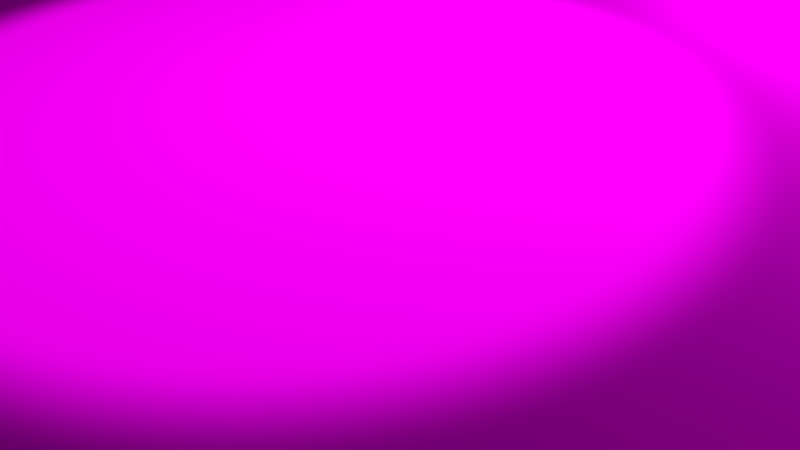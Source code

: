 # Source: Map.blend  (saved by Blender 2.78.0; exported with 4.5.12 LTS)
import bpy
from mathutils import Matrix  # noqa: F401  (used for matrix-valued properties, if any)

bpy.ops.wm.read_factory_settings(use_empty=True)
scene = bpy.context.scene
scene.name = 'Scene'

# ---- collections
col_collection_1 = bpy.data.collections.new('Collection 1'); scene.collection.children.link(col_collection_1)

# ---- images (referenced by path relative to the original .blend; pixels are not part of the script)
import os
ASSET_DIR = os.environ.get("B2B_ASSET_DIR", "")  # directory of the original .blend (textures are referenced by path, not embedded)
HERE = os.path.dirname(os.path.abspath(__file__))  # packed textures are extracted next to this script under _unpacked/

def load_image(name, relpath, width, height, colorspace="sRGB"):
    """Load a texture the original file referenced (path relative to the .blend, or extracted next to this script)."""
    p = next((c for c in (os.path.join(HERE, relpath), os.path.join(ASSET_DIR, relpath)) if relpath and os.path.exists(c)), "")
    if p:
        img = bpy.data.images.load(p, check_existing=True)
        img.name = name
    else:  # same state as the original file: an image datablock whose file is absent (Cycles renders it pink)
        img = bpy.data.images.new(name, width, height)
        img.source = "FILE"
        img.filepath = "//" + (relpath or name)
    img.colorspace_settings.name = colorspace
    return img
img_fondcarte_jpg_001 = load_image('fondcarte.jpg.001', 'rsrc/fondcarte.jpg', 1024, 1024, 'sRGB')

# ---- materials (node trees are filled in below, after node groups)
mat_fondcarte = bpy.data.materials.new('fondcarte')
mat_fondcarte.alpha_threshold = 0.0
mat_fondcarte.roughness = 0.5

# ---- material node trees
mat_fondcarte.use_nodes = True; mat_fondcarte.node_tree.nodes.clear()
_N = mat_fondcarte.node_tree.nodes; _L = mat_fondcarte.node_tree.links
n0 = _N.new('ShaderNodeTexImage'); n0.name = 'Image Texture'; n0.location = (-259, 300)
n0.width = 299
n0.image = img_fondcarte_jpg_001
n1 = _N.new('ShaderNodeBsdfDiffuse'); n1.name = 'Diffuse BSDF'; n1.location = (117, 324)
n2 = _N.new('ShaderNodeTexNoise'); n2.name = 'Noise Texture'; n2.location = (127, 134)
n2.inputs[2].default_value = 25.0
n2.inputs[3].default_value = 10.0
n3 = _N.new('ShaderNodeMath'); n3.name = 'Math'; n3.location = (481, 243)
n4 = _N.new('ShaderNodeTexNoise'); n4.name = 'Noise Texture.001'; n4.location = (332, 50)
n4.inputs[2].default_value = 15.0
n4.inputs[3].default_value = 0.0
n5 = _N.new('ShaderNodeOutputMaterial'); n5.name = 'Material Output'; n5.location = (692, 294)
_L.new(n0.outputs[0], n1.inputs[0])
_L.new(n1.outputs[0], n5.inputs[0])
_L.new(n2.outputs[1], n3.inputs[0])
_L.new(n4.outputs[1], n3.inputs[1])
n5.is_active_output = True

# ---- world
world_world = bpy.data.worlds.new('World'); scene.world = world_world
world_world.color = (0.05088, 0.05088, 0.05088)
world_world.use_sun_shadow = False
world_world.sun_shadow_jitter_overblur = 0.0
world_world.cycles.sampling_method = 'MANUAL'

# ---- cameras
cam_camera = bpy.data.cameras.new('Camera')
cam_camera.clip_end = 100.0
cam_camera.lens = 35.0
cam_camera.sensor_width = 32.0
cam_camera.sensor_height = 18.0
cam_camera.ortho_scale = 7.314
cam_camera.dof.focus_distance = 0.0

# ---- lights
light_spot = bpy.data.lights.new('Spot', 'SPOT')
light_spot.transmission_factor = 0.0
light_spot.energy = 300.0
light_spot.shadow_buffer_clip_start = 0.5
light_spot.shadow_soft_size = 0.1
light_spot.shadow_maximum_resolution = 0.006
light_spot.use_absolute_resolution = True
light_lamp = bpy.data.lights.new('Lamp', 'POINT')
light_lamp.transmission_factor = 0.0
light_lamp.cutoff_distance = 30.0
light_lamp.energy = 100.0
light_lamp.shadow_buffer_clip_start = 1.001
light_lamp.shadow_soft_size = 0.2
light_lamp.shadow_maximum_resolution = 0.006
light_lamp.use_absolute_resolution = True

# ---- meshes
me_cylinder_001 = bpy.data.meshes.new('Cylinder.001')
me_cylinder_001.from_pydata([], [], [])
me_cylinder_001.materials.append(None)
me_cylinder_001.materials.append(None)
me_cylinder_001.materials.append(None)
me_cylinder_001.update()
me_zbrushpolymesh3d = bpy.data.meshes.new('ZBrushPolyMesh3D')
me_zbrushpolymesh3d.from_pydata([], [], [])
me_zbrushpolymesh3d.materials.append(None)
me_zbrushpolymesh3d.update()
me_plane = bpy.data.meshes.new('Plane')
me_plane.from_pydata([], [], [])
me_plane.materials.append(None)
me_plane.update()
me_plane_001 = bpy.data.meshes.new('Plane.001')
me_plane_001.from_pydata([], [], [])
me_plane_001.materials.append(None)
me_plane_001.update()
me_cylinder = bpy.data.meshes.new('Cylinder')
me_cylinder.from_pydata([], [], [])
me_cylinder.materials.append(None)
me_cylinder.update()
me_sphere = bpy.data.meshes.new('Sphere')
me_sphere.from_pydata([], [], [])
me_sphere.materials.append(None)
me_sphere.update()
me_circle_001 = bpy.data.meshes.new('Circle.001')
me_circle_001.from_pydata([], [], [])
me_circle_001.materials.append(None)
me_circle_001.update()
me_fondcarte = bpy.data.meshes.new('fondcarte')
me_fondcarte.from_pydata([(-0.5, -0.5, 0.0), (0.5, -0.5, 0.0), (-0.5, 0.5, 0.0), (0.5, 0.5, 0.0)], [], [(0, 1, 3, 2)])
_uv = me_fondcarte.uv_layers.new(name='UVMap')
_uv.uv.foreach_set('vector', [0.0, 0.0, 1.0, 0.0, 1.0, 1.0, 0.0, 1.0])
me_fondcarte.materials.append(mat_fondcarte)
me_fondcarte.use_remesh_preserve_volume = False
me_fondcarte.use_remesh_preserve_attributes = False
me_fondcarte.use_mirror_vertex_groups = False
me_fondcarte.update()

# ---- curves / text
cu_tree = bpy.data.curves.new('tree', 'CURVE')
cu_tree.dimensions = '2D'
cu_tree.offset = -1.0
cu_nurbspath = bpy.data.curves.new('NurbsPath', 'CURVE')
cu_nurbspath.dimensions = '3D'
_sp = cu_nurbspath.splines.new('NURBS'); _sp.points.add(4)
_sp.points.foreach_set('co', [-1.638, -1.665, 0.6066, 1.0, -0.6627, 0.8993, 0.5727, 1.0, 0.81, 2.256, 0.2661, 1.0, 1.418, 1.314, 0.1691, 1.0, 1.636, -1.456, 0.03351, 1.0])
_sp.order_u = 5
_sp.order_v = 0
_sp.use_endpoint_u = True
cu_nurbspath.use_path = True
cu_nurbspath.use_path_clamp = True
cu_nurbspath.bevel_resolution = 0
cu_nurbspath.fill_mode = 'HALF'

# ---- objects
ob_f_09_konan = bpy.data.objects.new('F-09-Konan', None)
ob_cylinder_proxy = bpy.data.objects.new('Cylinder_proxy', me_cylinder_001)
ob_speaker = bpy.data.objects.new('Speaker', None)
ob_f_10_ksach = bpy.data.objects.new('F-10-Ksach', None)
ob_skull_proxy = bpy.data.objects.new('Skull_proxy', me_zbrushpolymesh3d)
ob_f_02_argeleb = bpy.data.objects.new('F-02-Argeleb', None)
ob_tree_proxy = bpy.data.objects.new('tree_proxy', cu_tree)
ob_spot = bpy.data.objects.new('Spot', light_spot)
ob_dragon_proxy = bpy.data.objects.new('Dragon_proxy', me_plane)
ob_f_12_sartak = bpy.data.objects.new('F-12-Sartak', None)
ob_phenix_proxy = bpy.data.objects.new('Phenix_proxy', me_plane_001)
ob_f_04_mando = bpy.data.objects.new('F-04-Mando', None)
ob_diamond_proxy = bpy.data.objects.new('Diamond_proxy', me_cylinder)
ob_f_03_lunian = bpy.data.objects.new('F-03-Lunian', None)
ob_ball_proxy = bpy.data.objects.new('Ball_proxy', me_sphere)
ob_inner = bpy.data.objects.new('Inner', None)
ob_f_08_alterak = bpy.data.objects.new('F-08-Alterak', None)
ob_crown_proxy = bpy.data.objects.new('Crown_proxy', me_circle_001)
ob_campath = bpy.data.objects.new('CamPath', cu_nurbspath)
ob_camtarget = bpy.data.objects.new('CamTarget', None)
ob_camera = bpy.data.objects.new('Camera', cam_camera)
ob_map = bpy.data.objects.new('Map', me_fondcarte)
ob_soleil = bpy.data.objects.new('Soleil', light_lamp)
ob_wood = bpy.data.objects.new('Wood', None)

# ---- transforms, parenting, visibility, modifiers, constraints
ob_f_09_konan.location = (-0.2892, 1.554, -0.13)
ob_f_09_konan.rotation_euler = (0.0, 0.0, 1.571)
ob_f_09_konan.empty_display_type = 'SPHERE'
ob_f_09_konan.empty_display_size = 0.1
ob_f_09_konan.empty_image_offset = (0.0, 0.0)
ob_f_09_konan.lineart.crease_threshold = 0.0
ob_cylinder_proxy.parent = ob_f_09_konan
ob_cylinder_proxy.matrix_parent_inverse = Matrix(((1.0, 0.0, 0.0, 0.2892), (0.0, 1.0, 0.0, -1.554), (0.0, 0.0, 1.0, -0.0), (0.0, 0.0, 0.0, 1.0)))
ob_cylinder_proxy.location = (-0.2892, 1.554, 0.08073)
ob_cylinder_proxy.scale = (0.005294, 0.005, 0.005)
ob_cylinder_proxy.lineart.crease_threshold = 0.0
ob_speaker.location = (0.0, 0.0, 3.0)
ob_speaker.track_axis = 'NEG_Z'
ob_speaker.up_axis = 'Y'
ob_speaker.empty_image_offset = (0.0, 0.0)
ob_speaker.lineart.crease_threshold = 0.0
ob_f_10_ksach.location = (0.5715, 0.5374, -0.13)
ob_f_10_ksach.empty_display_type = 'SPHERE'
ob_f_10_ksach.empty_display_size = 0.1
ob_f_10_ksach.empty_image_offset = (0.0, 0.0)
ob_f_10_ksach.lineart.crease_threshold = 0.0
ob_skull_proxy.parent = ob_f_10_ksach
ob_skull_proxy.matrix_parent_inverse = Matrix(((1.0, 0.0, 0.0, -0.5715), (0.0, 1.0, 0.0, -0.5374), (0.0, 0.0, 1.0, 0.0), (0.0, 0.0, 0.0, 1.0)))
ob_skull_proxy.location = (0.5715, 0.5374, 0.05802)
ob_skull_proxy.rotation_euler = (1.009, -1.182e-16, 3.142)
ob_skull_proxy.scale = (0.1, 0.1, 0.1)
ob_skull_proxy.lineart.crease_threshold = 0.0
ob_f_02_argeleb.location = (-0.3291, -0.6282, 0.0)
ob_f_02_argeleb.rotation_euler = (0.0, 0.0, 6.283)
ob_f_02_argeleb.empty_display_type = 'SPHERE'
ob_f_02_argeleb.empty_display_size = 0.1
ob_f_02_argeleb.empty_image_offset = (0.0, 0.0)
ob_f_02_argeleb.lineart.crease_threshold = 0.0
ob_tree_proxy.parent = ob_f_02_argeleb
ob_tree_proxy.matrix_parent_inverse = Matrix(((1.0, 0.0, 0.0, 0.3291), (0.0, 1.0, 0.0, 0.6282), (0.0, 0.0, 1.0, 0.0), (0.0, 0.0, 0.0, 1.0)))
ob_tree_proxy.location = (-0.3291, -0.6282, 0.0)
ob_tree_proxy.scale = (0.01, 0.01, 0.01)
ob_tree_proxy.lineart.crease_threshold = 0.0
ob_spot.location = (0.0, 0.0, 3.077)
ob_spot.lineart.crease_threshold = 0.0
ob_dragon_proxy.location = (1.967, -1.774, 1.035)
ob_dragon_proxy.rotation_euler = (0.0, -0.0, 0.7854)
ob_dragon_proxy.scale = (0.1, 0.1, 0.1)
ob_dragon_proxy.lineart.crease_threshold = 0.0
ob_f_12_sartak.location = (0.54, -0.58, -0.21)
ob_f_12_sartak.empty_display_type = 'SPHERE'
ob_f_12_sartak.empty_display_size = 0.05
ob_f_12_sartak.empty_image_offset = (0.0, 0.0)
ob_f_12_sartak.lineart.crease_threshold = 0.0
ob_phenix_proxy.parent = ob_f_12_sartak
ob_phenix_proxy.matrix_parent_inverse = Matrix(((1.0, 0.0, 0.0, -0.5394), (0.0, 1.0, 0.0, 0.5766), (0.0, 0.0, 1.0, 0.0), (0.0, 0.0, 0.0, 1.0)))
ob_phenix_proxy.location = (0.54, -0.58, 0.11)
ob_phenix_proxy.scale = (0.02989, 0.03, 0.03)
ob_phenix_proxy.lineart.crease_threshold = 0.0
ob_f_04_mando.location = (-0.48, -0.23, -0.12)
ob_f_04_mando.empty_display_type = 'SPHERE'
ob_f_04_mando.empty_display_size = 0.1
ob_f_04_mando.empty_image_offset = (0.0, 0.0)
ob_f_04_mando.lineart.crease_threshold = 0.0
ob_diamond_proxy.parent = ob_f_04_mando
ob_diamond_proxy.matrix_parent_inverse = Matrix(((1.0, 0.0, 0.0, 0.4774), (0.0, 1.0, 0.0, 0.2294), (0.0, 0.0, 1.0, 0.0), (0.0, 0.0, 0.0, 1.0)))
ob_diamond_proxy.location = (-0.48, -0.23, 0.025)
ob_diamond_proxy.lineart.crease_threshold = 0.0
ob_f_03_lunian.location = (-0.6882, -0.5518, -0.105)
ob_f_03_lunian.empty_display_type = 'SPHERE'
ob_f_03_lunian.empty_display_size = 0.1
ob_f_03_lunian.empty_image_offset = (0.0, 0.0)
ob_f_03_lunian.lineart.crease_threshold = 0.0
ob_ball_proxy.parent = ob_f_03_lunian
ob_ball_proxy.matrix_parent_inverse = Matrix(((1.0, 0.0, 0.0, 0.6882), (0.0, 1.0, 0.0, 0.5518), (0.0, 0.0, 1.0, 0.0), (0.0, 0.0, 0.0, 1.0)))
ob_ball_proxy.location = (-0.6882, -0.5518, 0.05074)
ob_ball_proxy.scale = (0.4173, 0.4173, 0.4173)
ob_ball_proxy.lineart.crease_threshold = 0.0
ob_inner.location = (0.0, 0.0, 0.0)
ob_f_08_alterak.location = (-0.45, 0.875, -0.135)
ob_f_08_alterak.empty_display_type = 'SPHERE'
ob_f_08_alterak.empty_display_size = 0.1
ob_f_08_alterak.empty_image_offset = (0.0, 0.0)
ob_f_08_alterak.lineart.crease_threshold = 0.0
ob_crown_proxy.parent = ob_f_08_alterak
ob_crown_proxy.matrix_parent_inverse = Matrix(((1.0, 0.0, 0.0, 0.45), (0.0, 1.0, 0.0, -0.875), (0.0, 0.0, 1.0, 0.135), (0.0, 0.0, 0.0, 1.0)))
ob_crown_proxy.location = (-0.45, 0.875, -0.135)
ob_crown_proxy.scale = (0.4, 0.4, 0.8)
ob_crown_proxy.lineart.crease_threshold = 0.0
ob_campath.location = (0.0, 0.0, 0.4803)
ob_campath.lineart.crease_threshold = 0.0
ob_camtarget.location = (-0.3264, -0.6332, 0.0)
ob_camtarget.empty_display_type = 'SPHERE'
ob_camtarget.empty_display_size = 0.25
ob_camtarget.empty_image_offset = (0.0, 0.0)
ob_camtarget.lineart.crease_threshold = 0.0
ob_camera.location = (0.0, 0.0, 0.0)
ob_camera.lock_rotations_4d = False
ob_camera.empty_display_type = 'ARROWS'
ob_camera.color = (0.0, 0.0, 0.0, 0.0)
ob_camera.display_type = 'WIRE'
ob_camera.lineart.crease_threshold = 0.0
_c = ob_camera.constraints.new('FOLLOW_PATH'); _c.name = 'Follow Path'
_c.target = ob_campath
_c.offset_factor = 0.006248
_c.use_fixed_location = True
_c = ob_camera.constraints.new('TRACK_TO'); _c.name = 'Track To'
_c.active = False
_c.target = ob_camtarget
ob_map.location = (0.0, 0.0, 0.0)
ob_map.scale = (4.0, 4.0, 4.0)
ob_map.lineart.crease_threshold = 0.0
ob_soleil.location = (1.896, -1.332, 1.073)
ob_soleil.rotation_euler = (0.6503, 0.05522, 1.866)
ob_soleil.lock_rotations_4d = False
ob_soleil.empty_display_type = 'ARROWS'
ob_soleil.color = (0.0, 0.0, 0.0, 0.0)
ob_soleil.lineart.crease_threshold = 0.0
ob_wood.location = (0.0, 0.0, 0.0)

# ---- collection membership
col_collection_1.objects.link(ob_f_09_konan)
col_collection_1.objects.link(ob_cylinder_proxy)
col_collection_1.objects.link(ob_speaker)
col_collection_1.objects.link(ob_f_10_ksach)
col_collection_1.objects.link(ob_skull_proxy)
col_collection_1.objects.link(ob_f_02_argeleb)
col_collection_1.objects.link(ob_tree_proxy)
col_collection_1.objects.link(ob_spot)
col_collection_1.objects.link(ob_dragon_proxy)
col_collection_1.objects.link(ob_f_12_sartak)
col_collection_1.objects.link(ob_phenix_proxy)
col_collection_1.objects.link(ob_f_04_mando)
col_collection_1.objects.link(ob_diamond_proxy)
col_collection_1.objects.link(ob_f_03_lunian)
col_collection_1.objects.link(ob_ball_proxy)
col_collection_1.objects.link(ob_inner)
col_collection_1.objects.link(ob_f_08_alterak)
col_collection_1.objects.link(ob_crown_proxy)
col_collection_1.objects.link(ob_campath)
col_collection_1.objects.link(ob_camtarget)
col_collection_1.objects.link(ob_camera)
col_collection_1.objects.link(ob_map)
col_collection_1.objects.link(ob_soleil)
col_collection_1.objects.link(ob_wood)

# ---- scene / render settings (as saved in the file)
scene.camera = ob_camera
scene.frame_start = 1; scene.frame_end = 572; scene.frame_set(57)
scene.render.engine = 'CYCLES'
scene.render.dither_intensity = 0.0
scene.cycles.use_denoising = False
scene.cycles.samples = 128
scene.cycles.sampling_pattern = 'TABULATED_SOBOL'
scene.cycles.light_sampling_threshold = 0.0
scene.cycles.use_adaptive_sampling = False
scene.cycles.use_light_tree = False
scene.cycles.caustics_reflective = False
scene.cycles.caustics_refractive = False
scene.cycles.blur_glossy = 0.0
scene.cycles.sample_clamp_indirect = 0.0
scene.view_settings.view_transform = 'Standard'
bpy.context.view_layer.update()
